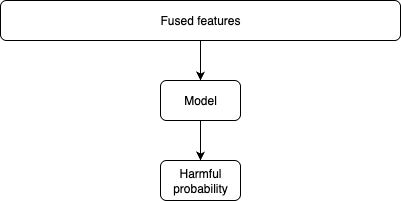

The diagram above was exported from draw.io. Its source (the exported page's mxGraphModel, read from the mxfile embedded in the PNG):
<mxGraphModel dx="976" dy="565" grid="1" gridSize="10" guides="1" tooltips="1" connect="1" arrows="1" fold="1" page="1" pageScale="1" pageWidth="850" pageHeight="1100" math="0" shadow="0">
  <root>
    <mxCell id="0" />
    <mxCell id="1" parent="0" />
    <mxCell id="LlVFD9Zg9ffbdlz43nOF-1" value="Harmful probability" style="rounded=1;whiteSpace=wrap;html=1;" parent="1" vertex="1">
      <mxGeometry x="240" y="200" width="80" height="40" as="geometry" />
    </mxCell>
    <mxCell id="LlVFD9Zg9ffbdlz43nOF-6" style="edgeStyle=orthogonalEdgeStyle;rounded=0;orthogonalLoop=1;jettySize=auto;html=1;exitX=0.5;exitY=1;exitDx=0;exitDy=0;entryX=0.5;entryY=0;entryDx=0;entryDy=0;" parent="1" source="LlVFD9Zg9ffbdlz43nOF-2" target="LlVFD9Zg9ffbdlz43nOF-1" edge="1">
      <mxGeometry relative="1" as="geometry" />
    </mxCell>
    <mxCell id="LlVFD9Zg9ffbdlz43nOF-2" value="Model" style="rounded=1;whiteSpace=wrap;html=1;" parent="1" vertex="1">
      <mxGeometry x="240" y="120" width="80" height="40" as="geometry" />
    </mxCell>
    <mxCell id="LlVFD9Zg9ffbdlz43nOF-5" style="edgeStyle=orthogonalEdgeStyle;rounded=0;orthogonalLoop=1;jettySize=auto;html=1;exitX=0.5;exitY=1;exitDx=0;exitDy=0;entryX=0.5;entryY=0;entryDx=0;entryDy=0;" parent="1" source="LlVFD9Zg9ffbdlz43nOF-3" target="LlVFD9Zg9ffbdlz43nOF-2" edge="1">
      <mxGeometry relative="1" as="geometry" />
    </mxCell>
    <mxCell id="LlVFD9Zg9ffbdlz43nOF-3" value="Fused features" style="rounded=1;whiteSpace=wrap;html=1;" parent="1" vertex="1">
      <mxGeometry x="80" y="40" width="400" height="40" as="geometry" />
    </mxCell>
  </root>
</mxGraphModel>